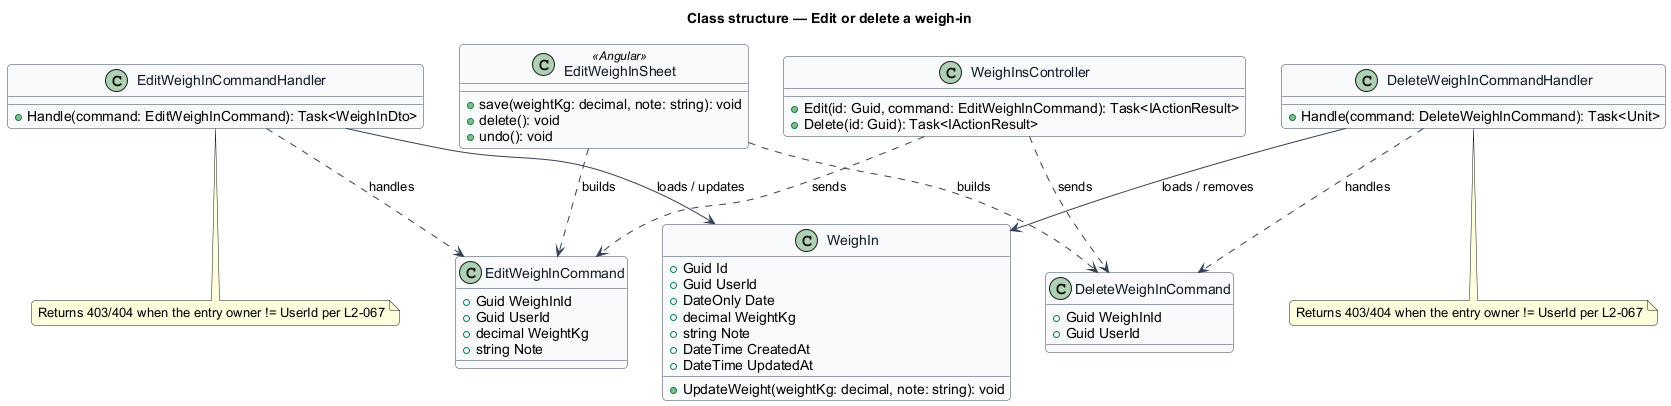

The diagram above was rendered by PlantUML. Its source (embedded in the PNG):
@startuml
skinparam backgroundColor #FFFFFF
skinparam shadowing false
skinparam roundcorner 8
skinparam defaultFontName Arial
skinparam ArrowColor #344054
skinparam class {
  BorderColor #344054
  FontColor #101828
  BackgroundColor #F9FAFB
}
title Class structure — Edit or delete a weigh-in

class WeighInsController {
  +Edit(id: Guid, command: EditWeighInCommand): Task<IActionResult>
  +Delete(id: Guid): Task<IActionResult>
}

class EditWeighInCommand {
  +Guid WeighInId
  +Guid UserId
  +decimal WeightKg
  +string Note
}

class DeleteWeighInCommand {
  +Guid WeighInId
  +Guid UserId
}

class EditWeighInCommandHandler {
  +Handle(command: EditWeighInCommand): Task<WeighInDto>
}
note bottom of EditWeighInCommandHandler
  Returns 403/404 when the entry owner != UserId per L2-067
end note

class DeleteWeighInCommandHandler {
  +Handle(command: DeleteWeighInCommand): Task<Unit>
}
note bottom of DeleteWeighInCommandHandler
  Returns 403/404 when the entry owner != UserId per L2-067
end note

class WeighIn {
  +Guid Id
  +Guid UserId
  +DateOnly Date
  +decimal WeightKg
  +string Note
  +DateTime CreatedAt
  +DateTime UpdatedAt
  +UpdateWeight(weightKg: decimal, note: string): void
}

class EditWeighInSheet <<Angular>> {
  +save(weightKg: decimal, note: string): void
  +delete(): void
  +undo(): void
}

WeighInsController ..> EditWeighInCommand : sends
WeighInsController ..> DeleteWeighInCommand : sends
EditWeighInCommandHandler ..> EditWeighInCommand : handles
DeleteWeighInCommandHandler ..> DeleteWeighInCommand : handles
EditWeighInCommandHandler --> WeighIn : loads / updates
DeleteWeighInCommandHandler --> WeighIn : loads / removes
EditWeighInSheet ..> EditWeighInCommand : builds
EditWeighInSheet ..> DeleteWeighInCommand : builds
@enduml